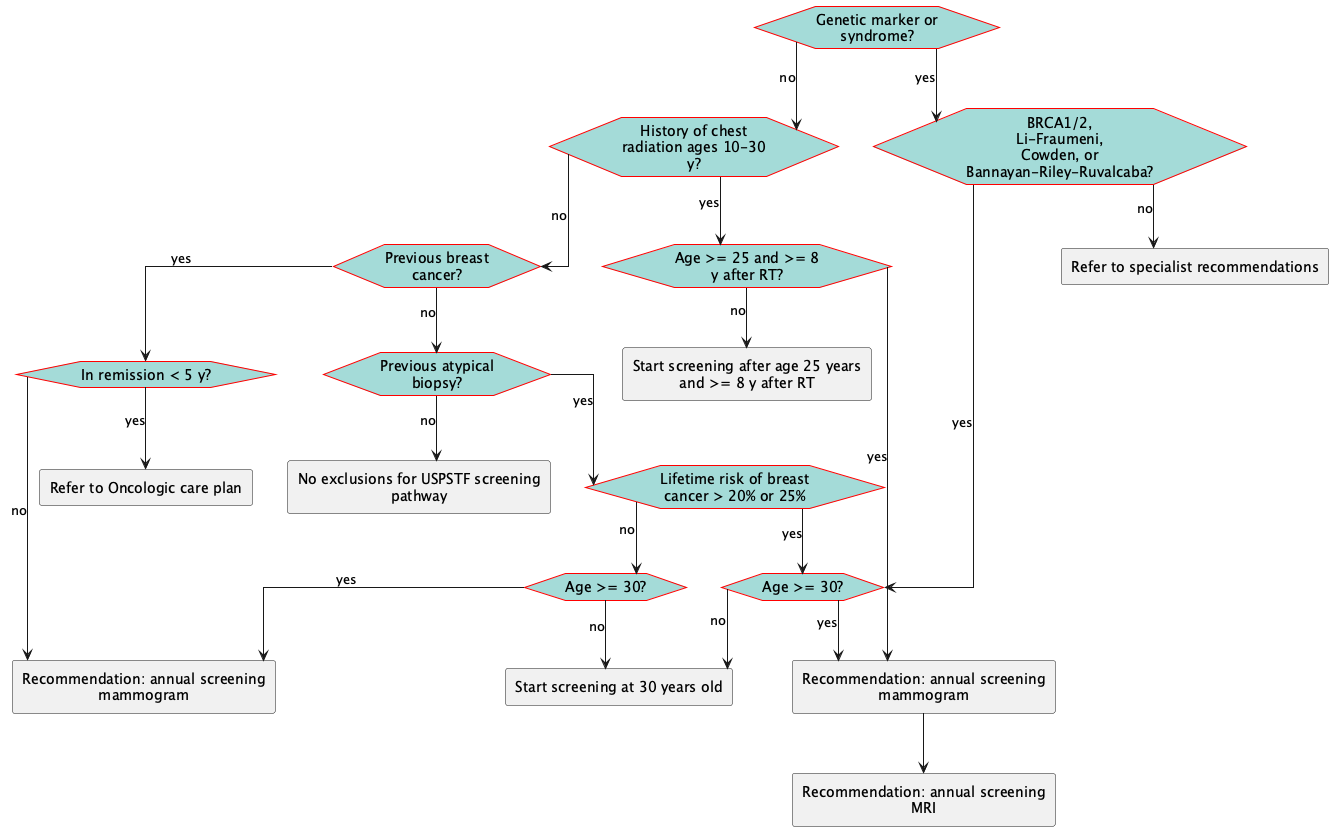

The diagram above was rendered by PlantUML. Its source (embedded in the PNG):
@startuml
hide stereotype
skinparam linetype ortho
<style>
hexagon {
    MaximumWidth: 150 
    BackGroundColor: A4DBD8 
    LineThickness: 1 
    LineColor: red 
    HorizontalAlignment: center
}
rectangle {
    MaximumWidth: 250 
    HorizontalAlignment: center
}
.end {
    BackGroundColor: #A4DBD8
}
</style>
hexagon "Genetic marker or syndrome?" as eve_geneticrisk [[#eve-geneticrisk]]
hexagon "BRCA1/2, Li-Fraumeni, Cowden, or Bannayan-Riley-Ruvalcaba?" as eve_acsgeneticrisk [[#eve-acsgeneticrisk]]
hexagon "History of chest radiation ages 10-30 y?" as eve_chestxrt [[#eve-chestxrt]]
hexagon "Age >= 25 and >= 8 y after RT?" as eve_ageatleast25and8yafterRT [[#eve-ageatleast25and8yafterRT]]
hexagon "Previous breast cancer?" as eve_hxbreastca [[#eve-hxbreastca]]
hexagon "In remission < 5 y?" as eve_hxbreastcawithin5y [[#eve-hxbreastcawithin5y]]
hexagon "Previous atypical biopsy?" as eve_atypicalbx [[#eve-atypicalbx]]
hexagon "Lifetime risk of breast cancer > 20% or 25%" as eve_highlifetimerisk [[#eve-highlifetimerisk]]
hexagon "Age >= 30?" as eve_ageatleast30high [[#eve-ageatleast30high]]
rectangle "Recommendation: annual screening mammogram" as act_acshighriskmammo [[#act-acshighriskmammo]]
hexagon "Age >= 30?" as eve_ageatleast30int [[#eve-ageatleast30int]]
rectangle "Refer to specialist recommendations" as act_othergeneticrisk [[#act-othergeneticrisk]]
rectangle "Start screening after age 25 years and >= 8 y after RT" as act_startat25yand8yafterRT [[#act-startat25yand8yafterRT]]
rectangle "Recommendation: annual screening mammogram" as act_acsintriskmammo [[#act-acsintriskmammo]]
rectangle "Refer to Oncologic care plan" as act_hxbreastcawithin5y [[#act-hxbreastcawithin5y]]
rectangle "Start screening at 30 years old" as act_startdateacsrisk [[#act-startdateacsrisk]]
rectangle "Recommendation: annual screening MRI" as act_acshighriskmri [[#act-acshighriskmri]]
rectangle "No exclusions for USPSTF screening pathway" as act_noexclusions [[#act-noexclusions]]
eve_geneticrisk-->eve_acsgeneticrisk: yes
eve_acsgeneticrisk-->eve_ageatleast30high: yes
eve_acsgeneticrisk-->act_othergeneticrisk: no
eve_chestxrt-->eve_ageatleast25and8yafterRT: yes
eve_ageatleast25and8yafterRT-->act_acshighriskmammo: yes
eve_ageatleast25and8yafterRT-->act_startat25yand8yafterRT: no
eve_hxbreastca-->eve_hxbreastcawithin5y: yes
eve_hxbreastcawithin5y-->act_acsintriskmammo: no
eve_hxbreastcawithin5y-->act_hxbreastcawithin5y: yes
eve_atypicalbx-->eve_highlifetimerisk: yes
eve_highlifetimerisk-->eve_ageatleast30int: no
eve_highlifetimerisk-->eve_ageatleast30high: yes
eve_ageatleast30high-->act_acshighriskmammo: yes
eve_ageatleast30high-->act_startdateacsrisk: no
act_acshighriskmammo-->act_acshighriskmri
eve_ageatleast30int-->act_acsintriskmammo: yes
eve_ageatleast30int-->act_startdateacsrisk: no
eve_geneticrisk-->eve_chestxrt: no
eve_chestxrt-->eve_hxbreastca: no
eve_hxbreastca-->eve_atypicalbx: no
eve_atypicalbx-->act_noexclusions: no
@enduml